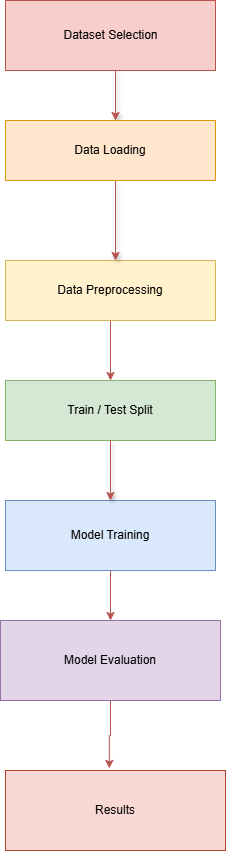

The diagram above was exported from draw.io. Its source (the exported page's mxGraphModel, read from the mxfile embedded in the PNG):
<mxGraphModel dx="864" dy="556" grid="1" gridSize="10" guides="1" tooltips="1" connect="1" arrows="1" fold="1" page="1" pageScale="1" pageWidth="827" pageHeight="1169" math="0" shadow="0">
  <root>
    <mxCell id="0" />
    <mxCell id="1" parent="0" />
    <mxCell id="0pfePkp4zcfxVjGGItfn-19" edge="1" parent="1" source="0pfePkp4zcfxVjGGItfn-1" style="edgeStyle=orthogonalEdgeStyle;rounded=0;orthogonalLoop=1;jettySize=auto;html=1;exitX=0.5;exitY=1;exitDx=0;exitDy=0;entryX=0.5;entryY=0;entryDx=0;entryDy=0;fillColor=#f8cecc;strokeColor=#b85450;" target="0pfePkp4zcfxVjGGItfn-4">
      <mxGeometry relative="1" as="geometry" />
    </mxCell>
    <mxCell id="0pfePkp4zcfxVjGGItfn-1" parent="1" style="rounded=0;whiteSpace=wrap;html=1;fillColor=#fff2cc;strokeColor=#d6b656;" value="&lt;div&gt;Data Preprocessing&lt;/div&gt;" vertex="1">
      <mxGeometry height="60" width="210" x="320" y="300" as="geometry" />
    </mxCell>
    <mxCell id="0pfePkp4zcfxVjGGItfn-2" edge="1" parent="1" style="endArrow=classic;html=1;rounded=0;fillColor=#f8cecc;strokeColor=#b85450;shadow=1;" value="">
      <mxGeometry height="50" relative="1" width="50" as="geometry">
        <mxPoint x="430" y="220" as="sourcePoint" />
        <mxPoint x="430" y="300" as="targetPoint" />
      </mxGeometry>
    </mxCell>
    <mxCell id="0pfePkp4zcfxVjGGItfn-3" parent="1" style="rounded=0;whiteSpace=wrap;html=1;fillColor=#f8cecc;strokeColor=#b85450;" value="" vertex="1">
      <mxGeometry height="70" width="210" x="320" y="40" as="geometry" />
    </mxCell>
    <mxCell id="0pfePkp4zcfxVjGGItfn-5" edge="1" parent="1" style="endArrow=classic;html=1;rounded=0;fillColor=#f8cecc;strokeColor=#b85450;shadow=1;" value="">
      <mxGeometry height="50" relative="1" width="50" as="geometry">
        <mxPoint x="430" y="110" as="sourcePoint" />
        <mxPoint x="430.0000000000002" y="160" as="targetPoint" />
      </mxGeometry>
    </mxCell>
    <mxCell id="0pfePkp4zcfxVjGGItfn-7" parent="1" style="rounded=0;whiteSpace=wrap;html=1;fillColor=#ffe6cc;strokeColor=#d79b00;" value="&lt;div&gt;Data Loading&lt;/div&gt;" vertex="1">
      <mxGeometry height="60" width="210" x="320" y="160" as="geometry" />
    </mxCell>
    <mxCell id="0pfePkp4zcfxVjGGItfn-4" parent="1" style="rounded=0;whiteSpace=wrap;html=1;fillColor=#d5e8d4;strokeColor=#82b366;" value="&lt;div&gt;Train / Test Split&lt;/div&gt;" vertex="1">
      <mxGeometry height="60" width="210" x="320" y="420" as="geometry" />
    </mxCell>
    <mxCell id="0pfePkp4zcfxVjGGItfn-17" edge="1" parent="1" source="0pfePkp4zcfxVjGGItfn-10" style="edgeStyle=orthogonalEdgeStyle;rounded=0;orthogonalLoop=1;jettySize=auto;html=1;exitX=0.5;exitY=1;exitDx=0;exitDy=0;entryX=0.5;entryY=0;entryDx=0;entryDy=0;fillColor=#f8cecc;strokeColor=#b85450;" target="0pfePkp4zcfxVjGGItfn-12">
      <mxGeometry relative="1" as="geometry" />
    </mxCell>
    <mxCell id="0pfePkp4zcfxVjGGItfn-10" parent="1" style="rounded=0;whiteSpace=wrap;html=1;fillColor=#dae8fc;strokeColor=#6c8ebf;" value="&lt;div&gt;Model Training&lt;/div&gt;" vertex="1">
      <mxGeometry height="70" width="210" x="320" y="540" as="geometry" />
    </mxCell>
    <mxCell id="0pfePkp4zcfxVjGGItfn-11" edge="1" parent="1" source="0pfePkp4zcfxVjGGItfn-4" style="endArrow=classic;html=1;rounded=0;exitX=0.5;exitY=1;exitDx=0;exitDy=0;entryX=0.5;entryY=0;entryDx=0;entryDy=0;fillColor=#f8cecc;strokeColor=#b85450;shadow=1;" target="0pfePkp4zcfxVjGGItfn-10" value="">
      <mxGeometry height="50" relative="1" width="50" as="geometry">
        <Array as="points">
          <mxPoint x="425" y="510" />
        </Array>
        <mxPoint x="410" y="580" as="sourcePoint" />
        <mxPoint x="460" y="530" as="targetPoint" />
      </mxGeometry>
    </mxCell>
    <mxCell id="0pfePkp4zcfxVjGGItfn-12" parent="1" style="rounded=0;whiteSpace=wrap;html=1;fillColor=#e1d5e7;strokeColor=#9673a6;" value="&lt;div&gt;Model Evaluation&lt;/div&gt;" vertex="1">
      <mxGeometry height="80" width="220" x="315" y="660" as="geometry" />
    </mxCell>
    <mxCell id="0pfePkp4zcfxVjGGItfn-13" parent="1" style="rounded=0;whiteSpace=wrap;html=1;fillColor=#fad9d5;strokeColor=#ae4132;" value="&lt;div&gt;Results&lt;/div&gt;" vertex="1">
      <mxGeometry height="80" width="220" x="320" y="810" as="geometry" />
    </mxCell>
    <mxCell id="0pfePkp4zcfxVjGGItfn-18" edge="1" parent="1" source="0pfePkp4zcfxVjGGItfn-12" style="edgeStyle=orthogonalEdgeStyle;rounded=0;orthogonalLoop=1;jettySize=auto;html=1;exitX=0.5;exitY=1;exitDx=0;exitDy=0;entryX=0.472;entryY=-0.026;entryDx=0;entryDy=0;entryPerimeter=0;fillColor=#f8cecc;strokeColor=#b85450;" target="0pfePkp4zcfxVjGGItfn-13">
      <mxGeometry relative="1" as="geometry" />
    </mxCell>
    <mxCell id="0pfePkp4zcfxVjGGItfn-20" parent="1" style="text;html=1;whiteSpace=wrap;strokeColor=none;fillColor=none;align=center;verticalAlign=middle;rounded=0;" value="&lt;div&gt;Dataset Selection&lt;/div&gt;" vertex="1">
      <mxGeometry height="30" width="105" x="372.5" y="60" as="geometry" />
    </mxCell>
  </root>
</mxGraphModel>